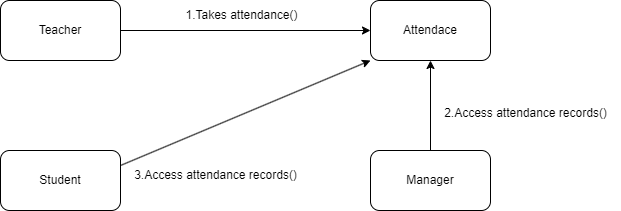

The diagram above was exported from draw.io. Its source (the exported page's mxGraphModel, read from the mxfile embedded in the PNG):
<mxGraphModel dx="492" dy="454" grid="1" gridSize="10" guides="1" tooltips="1" connect="1" arrows="1" fold="1" page="1" pageScale="1" pageWidth="850" pageHeight="1100" math="0" shadow="0">
  <root>
    <mxCell id="0" />
    <mxCell id="1" parent="0" />
    <mxCell id="e9gyQT7XWxHtqrxwDp2f-6" style="edgeStyle=orthogonalEdgeStyle;rounded=0;orthogonalLoop=1;jettySize=auto;html=1;exitX=1;exitY=0.5;exitDx=0;exitDy=0;" edge="1" parent="1" source="e9gyQT7XWxHtqrxwDp2f-1" target="e9gyQT7XWxHtqrxwDp2f-4">
      <mxGeometry relative="1" as="geometry" />
    </mxCell>
    <mxCell id="e9gyQT7XWxHtqrxwDp2f-1" value="Teacher" style="rounded=1;whiteSpace=wrap;html=1;" vertex="1" parent="1">
      <mxGeometry x="90" y="210" width="120" height="60" as="geometry" />
    </mxCell>
    <mxCell id="e9gyQT7XWxHtqrxwDp2f-3" value="Student" style="rounded=1;whiteSpace=wrap;html=1;" vertex="1" parent="1">
      <mxGeometry x="90" y="360" width="120" height="60" as="geometry" />
    </mxCell>
    <mxCell id="e9gyQT7XWxHtqrxwDp2f-4" value="Attendace" style="rounded=1;whiteSpace=wrap;html=1;" vertex="1" parent="1">
      <mxGeometry x="460" y="210" width="120" height="60" as="geometry" />
    </mxCell>
    <mxCell id="e9gyQT7XWxHtqrxwDp2f-18" style="edgeStyle=orthogonalEdgeStyle;rounded=0;orthogonalLoop=1;jettySize=auto;html=1;exitX=0.5;exitY=0;exitDx=0;exitDy=0;entryX=0.5;entryY=1;entryDx=0;entryDy=0;" edge="1" parent="1" source="e9gyQT7XWxHtqrxwDp2f-5" target="e9gyQT7XWxHtqrxwDp2f-4">
      <mxGeometry relative="1" as="geometry" />
    </mxCell>
    <mxCell id="e9gyQT7XWxHtqrxwDp2f-5" value="Manager" style="rounded=1;whiteSpace=wrap;html=1;" vertex="1" parent="1">
      <mxGeometry x="460" y="360" width="120" height="60" as="geometry" />
    </mxCell>
    <mxCell id="e9gyQT7XWxHtqrxwDp2f-13" value="1.Takes attendance()" style="text;html=1;align=center;verticalAlign=middle;resizable=0;points=[];autosize=1;strokeColor=none;fillColor=none;" vertex="1" parent="1">
      <mxGeometry x="261" y="210" width="140" height="30" as="geometry" />
    </mxCell>
    <mxCell id="e9gyQT7XWxHtqrxwDp2f-17" value="" style="endArrow=classic;html=1;rounded=0;exitX=1;exitY=0.25;exitDx=0;exitDy=0;entryX=0;entryY=1;entryDx=0;entryDy=0;" edge="1" parent="1" source="e9gyQT7XWxHtqrxwDp2f-3" target="e9gyQT7XWxHtqrxwDp2f-4">
      <mxGeometry width="50" height="50" relative="1" as="geometry">
        <mxPoint x="340" y="280" as="sourcePoint" />
        <mxPoint x="390" y="230" as="targetPoint" />
      </mxGeometry>
    </mxCell>
    <mxCell id="e9gyQT7XWxHtqrxwDp2f-19" value="2.Access attendance records()" style="text;html=1;align=center;verticalAlign=middle;resizable=0;points=[];autosize=1;strokeColor=none;fillColor=none;" vertex="1" parent="1">
      <mxGeometry x="520" y="308" width="190" height="30" as="geometry" />
    </mxCell>
    <mxCell id="e9gyQT7XWxHtqrxwDp2f-21" value="3.Access attendance records()" style="text;html=1;align=center;verticalAlign=middle;resizable=0;points=[];autosize=1;strokeColor=none;fillColor=none;" vertex="1" parent="1">
      <mxGeometry x="210" y="370" width="190" height="30" as="geometry" />
    </mxCell>
  </root>
</mxGraphModel>